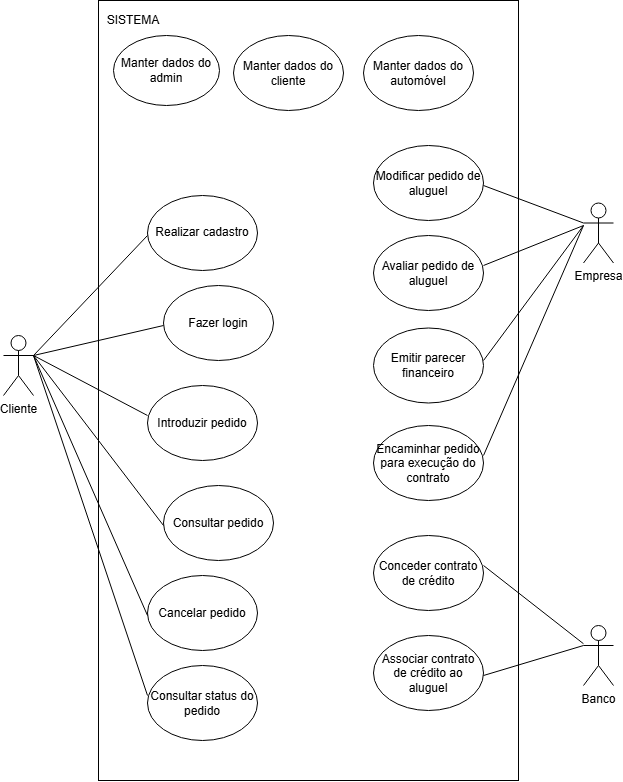

The diagram above was exported from draw.io. Its source (the exported page's mxGraphModel, read from the mxfile embedded in the PNG):
<mxGraphModel dx="2091" dy="1497" grid="1" gridSize="10" guides="1" tooltips="1" connect="1" arrows="1" fold="1" page="1" pageScale="1" pageWidth="413" pageHeight="583" math="0" shadow="0">
  <root>
    <mxCell id="0" />
    <mxCell id="1" parent="0" />
    <mxCell id="zh9K5m8tRxq7LcgSG-VU-2" parent="1" style="rounded=0;whiteSpace=wrap;html=1;rotation=90;fillColor=none;" value="" vertex="1">
      <mxGeometry height="420" width="780" x="-435" y="-335" as="geometry" />
    </mxCell>
    <mxCell id="zh9K5m8tRxq7LcgSG-VU-3" parent="1" style="text;html=1;whiteSpace=wrap;strokeColor=none;fillColor=none;align=center;verticalAlign=middle;rounded=0;" value="SISTEMA" vertex="1">
      <mxGeometry height="30" width="120" x="-280" y="-510" as="geometry" />
    </mxCell>
    <mxCell id="zh9K5m8tRxq7LcgSG-VU-4" parent="1" style="shape=umlActor;verticalLabelPosition=bottom;verticalAlign=top;html=1;outlineConnect=0;" value="Cliente" vertex="1">
      <mxGeometry height="60" width="30" x="-350" y="-180" as="geometry" />
    </mxCell>
    <mxCell id="zh9K5m8tRxq7LcgSG-VU-5" parent="1" style="ellipse;whiteSpace=wrap;html=1;" value="Manter dados do admin" vertex="1">
      <mxGeometry height="70" width="106" x="-240" y="-480" as="geometry" />
    </mxCell>
    <mxCell id="zh9K5m8tRxq7LcgSG-VU-6" parent="1" style="ellipse;whiteSpace=wrap;html=1;" value="Manter dados do cliente" vertex="1">
      <mxGeometry height="75" width="110" x="-120" y="-480" as="geometry" />
    </mxCell>
    <mxCell id="zh9K5m8tRxq7LcgSG-VU-7" parent="1" style="ellipse;whiteSpace=wrap;html=1;" value="Manter dados do automóvel" vertex="1">
      <mxGeometry height="75" width="110" x="10" y="-480" as="geometry" />
    </mxCell>
    <mxCell id="zh9K5m8tRxq7LcgSG-VU-8" parent="1" style="ellipse;whiteSpace=wrap;html=1;" value="Realizar cadastro" vertex="1">
      <mxGeometry height="75" width="110" x="-206" y="-320" as="geometry" />
    </mxCell>
    <mxCell id="zh9K5m8tRxq7LcgSG-VU-9" edge="1" parent="1" source="zh9K5m8tRxq7LcgSG-VU-4" style="endArrow=none;html=1;rounded=0;exitX=1;exitY=0.3333333333333333;exitDx=0;exitDy=0;exitPerimeter=0;" value="">
      <mxGeometry height="50" relative="1" width="50" as="geometry">
        <mxPoint x="-256" y="-230" as="sourcePoint" />
        <mxPoint x="-206" y="-280" as="targetPoint" />
      </mxGeometry>
    </mxCell>
    <mxCell id="zh9K5m8tRxq7LcgSG-VU-11" parent="1" style="ellipse;whiteSpace=wrap;html=1;" value="Fazer login" vertex="1">
      <mxGeometry height="75" width="110" x="-190" y="-230" as="geometry" />
    </mxCell>
    <mxCell id="zh9K5m8tRxq7LcgSG-VU-12" edge="1" parent="1" source="zh9K5m8tRxq7LcgSG-VU-4" style="endArrow=none;html=1;rounded=0;exitX=1;exitY=0.3333333333333333;exitDx=0;exitDy=0;exitPerimeter=0;" value="">
      <mxGeometry height="50" relative="1" width="50" as="geometry">
        <mxPoint x="-240" y="-140" as="sourcePoint" />
        <mxPoint x="-190" y="-190" as="targetPoint" />
      </mxGeometry>
    </mxCell>
    <mxCell id="zh9K5m8tRxq7LcgSG-VU-13" parent="1" style="ellipse;whiteSpace=wrap;html=1;" value="Introduzir pedido" vertex="1">
      <mxGeometry height="75" width="110" x="-206" y="-130" as="geometry" />
    </mxCell>
    <mxCell id="zh9K5m8tRxq7LcgSG-VU-14" edge="1" parent="1" style="endArrow=none;html=1;rounded=0;" value="">
      <mxGeometry height="50" relative="1" width="50" as="geometry">
        <mxPoint x="-320" y="-160" as="sourcePoint" />
        <mxPoint x="-206" y="-100" as="targetPoint" />
      </mxGeometry>
    </mxCell>
    <mxCell id="zh9K5m8tRxq7LcgSG-VU-15" parent="1" style="ellipse;whiteSpace=wrap;html=1;" value="Consultar pedido" vertex="1">
      <mxGeometry height="75" width="110" x="-190" y="-30" as="geometry" />
    </mxCell>
    <mxCell id="zh9K5m8tRxq7LcgSG-VU-16" edge="1" parent="1" style="endArrow=none;html=1;rounded=0;" value="">
      <mxGeometry height="50" relative="1" width="50" as="geometry">
        <mxPoint x="-320" y="-160" as="sourcePoint" />
        <mxPoint x="-190" y="10" as="targetPoint" />
      </mxGeometry>
    </mxCell>
    <mxCell id="zh9K5m8tRxq7LcgSG-VU-17" parent="1" style="ellipse;whiteSpace=wrap;html=1;" value="Cancelar pedido" vertex="1">
      <mxGeometry height="75" width="110" x="-206" y="60" as="geometry" />
    </mxCell>
    <mxCell id="zh9K5m8tRxq7LcgSG-VU-18" edge="1" parent="1" style="endArrow=none;html=1;rounded=0;" value="">
      <mxGeometry height="50" relative="1" width="50" as="geometry">
        <mxPoint x="-320" y="-160" as="sourcePoint" />
        <mxPoint x="-206" y="100" as="targetPoint" />
      </mxGeometry>
    </mxCell>
    <mxCell id="zh9K5m8tRxq7LcgSG-VU-19" parent="1" style="ellipse;whiteSpace=wrap;html=1;" value="Consultar status do pedido" vertex="1">
      <mxGeometry height="75" width="110" x="-206" y="150" as="geometry" />
    </mxCell>
    <mxCell id="zh9K5m8tRxq7LcgSG-VU-20" edge="1" parent="1" style="endArrow=none;html=1;rounded=0;" value="">
      <mxGeometry height="50" relative="1" width="50" as="geometry">
        <mxPoint x="-320" y="-160" as="sourcePoint" />
        <mxPoint x="-206" y="180" as="targetPoint" />
      </mxGeometry>
    </mxCell>
    <mxCell id="zh9K5m8tRxq7LcgSG-VU-21" parent="1" style="shape=umlActor;verticalLabelPosition=bottom;verticalAlign=top;html=1;outlineConnect=0;" value="Empresa" vertex="1">
      <mxGeometry height="60" width="30" x="230" y="-312.5" as="geometry" />
    </mxCell>
    <mxCell id="zh9K5m8tRxq7LcgSG-VU-22" parent="1" style="ellipse;whiteSpace=wrap;html=1;" value="Modificar pedido de aluguel" vertex="1">
      <mxGeometry height="75" width="110" x="20" y="-370" as="geometry" />
    </mxCell>
    <mxCell id="zh9K5m8tRxq7LcgSG-VU-23" edge="1" parent="1" style="endArrow=none;html=1;rounded=0;entryX=0;entryY=0.3333333333333333;entryDx=0;entryDy=0;entryPerimeter=0;" target="zh9K5m8tRxq7LcgSG-VU-21" value="">
      <mxGeometry height="50" relative="1" width="50" as="geometry">
        <mxPoint x="130" y="-330" as="sourcePoint" />
        <mxPoint x="180" y="-380" as="targetPoint" />
      </mxGeometry>
    </mxCell>
    <mxCell id="zh9K5m8tRxq7LcgSG-VU-24" parent="1" style="ellipse;whiteSpace=wrap;html=1;" value="Avaliar pedido de aluguel" vertex="1">
      <mxGeometry height="75" width="110" x="20" y="-280" as="geometry" />
    </mxCell>
    <mxCell id="zh9K5m8tRxq7LcgSG-VU-25" edge="1" parent="1" style="endArrow=none;html=1;rounded=0;" value="">
      <mxGeometry height="50" relative="1" width="50" as="geometry">
        <mxPoint x="130" y="-250" as="sourcePoint" />
        <mxPoint x="230" y="-290" as="targetPoint" />
      </mxGeometry>
    </mxCell>
    <mxCell id="zh9K5m8tRxq7LcgSG-VU-26" parent="1" style="ellipse;whiteSpace=wrap;html=1;" value="Emitir parecer financeiro" vertex="1">
      <mxGeometry height="75" width="110" x="20" y="-187.5" as="geometry" />
    </mxCell>
    <mxCell id="zh9K5m8tRxq7LcgSG-VU-27" edge="1" parent="1" style="endArrow=none;html=1;rounded=0;" value="">
      <mxGeometry height="50" relative="1" width="50" as="geometry">
        <mxPoint x="130" y="-155" as="sourcePoint" />
        <mxPoint x="230" y="-290" as="targetPoint" />
      </mxGeometry>
    </mxCell>
    <mxCell id="zh9K5m8tRxq7LcgSG-VU-28" parent="1" style="ellipse;whiteSpace=wrap;html=1;" value="Encaminhar pedido para execução do contrato" vertex="1">
      <mxGeometry height="75" width="110" x="20" y="-90" as="geometry" />
    </mxCell>
    <mxCell id="zh9K5m8tRxq7LcgSG-VU-29" edge="1" parent="1" style="endArrow=none;html=1;rounded=0;" value="">
      <mxGeometry height="50" relative="1" width="50" as="geometry">
        <mxPoint x="130" y="-60" as="sourcePoint" />
        <mxPoint x="230" y="-290" as="targetPoint" />
      </mxGeometry>
    </mxCell>
    <mxCell id="zh9K5m8tRxq7LcgSG-VU-30" parent="1" style="shape=umlActor;verticalLabelPosition=bottom;verticalAlign=top;html=1;outlineConnect=0;" value="Banco" vertex="1">
      <mxGeometry height="60" width="30" x="230" y="110" as="geometry" />
    </mxCell>
    <mxCell id="zh9K5m8tRxq7LcgSG-VU-31" parent="1" style="ellipse;whiteSpace=wrap;html=1;" value="Conceder contrato de crédito" vertex="1">
      <mxGeometry height="75" width="110" x="20" y="20" as="geometry" />
    </mxCell>
    <mxCell id="zh9K5m8tRxq7LcgSG-VU-32" edge="1" parent="1" style="endArrow=none;html=1;rounded=0;" target="zh9K5m8tRxq7LcgSG-VU-30" value="">
      <mxGeometry height="50" relative="1" width="50" as="geometry">
        <mxPoint x="130" y="50" as="sourcePoint" />
        <mxPoint x="180" as="targetPoint" />
      </mxGeometry>
    </mxCell>
    <mxCell id="zh9K5m8tRxq7LcgSG-VU-33" parent="1" style="ellipse;whiteSpace=wrap;html=1;" value="Associar contrato de crédito ao aluguel" vertex="1">
      <mxGeometry height="75" width="110" x="20" y="120" as="geometry" />
    </mxCell>
    <mxCell id="zh9K5m8tRxq7LcgSG-VU-34" edge="1" parent="1" style="endArrow=none;html=1;rounded=0;entryX=0;entryY=0.3333333333333333;entryDx=0;entryDy=0;entryPerimeter=0;" target="zh9K5m8tRxq7LcgSG-VU-30" value="">
      <mxGeometry height="50" relative="1" width="50" as="geometry">
        <mxPoint x="130" y="160" as="sourcePoint" />
        <mxPoint x="180" y="110" as="targetPoint" />
      </mxGeometry>
    </mxCell>
  </root>
</mxGraphModel>